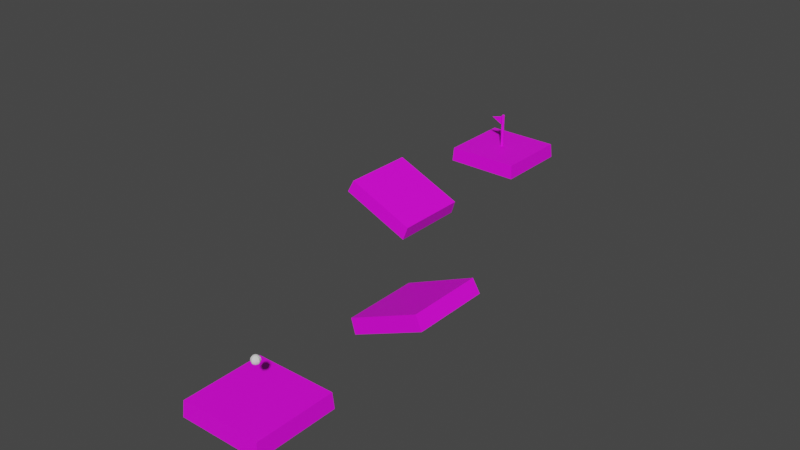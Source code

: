 # Source: level8.blend  (saved by Blender 3.6.11; exported with 4.5.12 LTS)
import bpy
from mathutils import Matrix  # noqa: F401  (used for matrix-valued properties, if any)

bpy.ops.wm.read_factory_settings(use_empty=True)
scene = bpy.context.scene
scene.name = 'Scene'

# ---- images (referenced by path relative to the original .blend; pixels are not part of the script)
import os
ASSET_DIR = os.environ.get("B2B_ASSET_DIR", "")  # directory of the original .blend (textures are referenced by path, not embedded)
HERE = os.path.dirname(os.path.abspath(__file__))  # packed textures are extracted next to this script under _unpacked/

def load_image(name, relpath, width, height, colorspace="sRGB"):
    """Load a texture the original file referenced (path relative to the .blend, or extracted next to this script)."""
    p = next((c for c in (os.path.join(HERE, relpath), os.path.join(ASSET_DIR, relpath)) if relpath and os.path.exists(c)), "")
    if p:
        img = bpy.data.images.load(p, check_existing=True)
        img.name = name
    else:  # same state as the original file: an image datablock whose file is absent (Cycles renders it pink)
        img = bpy.data.images.new(name, width, height)
        img.source = "FILE"
        img.filepath = "//" + (relpath or name)
    img.colorspace_settings.name = colorspace
    return img
img_color_pallette_png_004 = load_image('color-pallette.png.004', 'color-pallette.png', 1024, 1024, 'sRGB')
img_color_pallette_png_005 = load_image('color-pallette.png.005', 'color-pallette.png', 1024, 1024, 'sRGB')
img_color_pallette_png_006 = load_image('color-pallette.png.006', 'color-pallette.png', 1024, 1024, 'sRGB')
img_color_pallette_png_008 = load_image('color-pallette.png.008', 'color-pallette.png', 1024, 1024, 'sRGB')

# ---- materials (node trees are filled in below, after node groups)
mat_material_005 = bpy.data.materials.new('Material.005')
mat_material_005.alpha_threshold = 0.0
mat_material_005.use_transparent_shadow = False
mat_material_005.roughness = 0.5
mat_material_005.line_color = (0.0, 0.0, 0.0, 1.0)
mat_material_007 = bpy.data.materials.new('Material.007')
mat_material_007.alpha_threshold = 0.0
mat_material_007.use_transparent_shadow = False
mat_material_007.roughness = 0.5
mat_material_007.line_color = (0.0, 0.0, 0.0, 1.0)
mat_material_008 = bpy.data.materials.new('Material.008')
mat_material_008.alpha_threshold = 0.0
mat_material_008.use_transparent_shadow = False
mat_material_008.roughness = 0.5
mat_material_008.line_color = (0.0, 0.0, 0.0, 1.0)
mat_material_011 = bpy.data.materials.new('Material.011')
mat_material_011.alpha_threshold = 0.0
mat_material_011.use_transparent_shadow = False
mat_material_011.roughness = 0.5
mat_material_011.line_color = (0.0, 0.0, 0.0, 1.0)

# ---- material node trees
mat_material_005.use_nodes = True; mat_material_005.node_tree.nodes.clear()
_N = mat_material_005.node_tree.nodes; _L = mat_material_005.node_tree.links
n0 = _N.new('ShaderNodeOutputMaterial'); n0.name = 'Material Output'; n0.location = (300, 300)
n1 = _N.new('ShaderNodeBsdfPrincipled'); n1.name = 'Principled BSDF'; n1.location = (10, 300)
n1.distribution = 'GGX'
n1.subsurface_method = 'RANDOM_WALK_SKIN'
n1.inputs[3].default_value = 1.45
n1.inputs[27].default_value = (0.0, 0.0, 0.0, 1.0)
n1.inputs[28].default_value = 1.0
n2 = _N.new('ShaderNodeTexImage'); n2.name = 'Image Texture'; n2.location = (-383, 258)
n2.image = img_color_pallette_png_004
n2.interpolation = 'Closest'
_L.new(n1.outputs[0], n0.inputs[0])
_L.new(n2.outputs[0], n1.inputs[0])
n0.is_active_output = True
mat_material_007.use_nodes = True; mat_material_007.node_tree.nodes.clear()
_N = mat_material_007.node_tree.nodes; _L = mat_material_007.node_tree.links
n0 = _N.new('ShaderNodeOutputMaterial'); n0.name = 'Material Output'; n0.location = (300, 300)
n1 = _N.new('ShaderNodeBsdfPrincipled'); n1.name = 'Principled BSDF'; n1.location = (10, 300)
n1.distribution = 'GGX'
n1.subsurface_method = 'RANDOM_WALK_SKIN'
n1.inputs[3].default_value = 1.45
n1.inputs[27].default_value = (0.0, 0.0, 0.0, 1.0)
n1.inputs[28].default_value = 1.0
n2 = _N.new('ShaderNodeTexImage'); n2.name = 'Image Texture'; n2.location = (-383, 258)
n2.image = img_color_pallette_png_005
n2.interpolation = 'Closest'
_L.new(n1.outputs[0], n0.inputs[0])
_L.new(n2.outputs[0], n1.inputs[0])
n0.is_active_output = True
mat_material_008.use_nodes = True; mat_material_008.node_tree.nodes.clear()
_N = mat_material_008.node_tree.nodes; _L = mat_material_008.node_tree.links
n0 = _N.new('ShaderNodeOutputMaterial'); n0.name = 'Material Output'; n0.location = (300, 300)
n1 = _N.new('ShaderNodeBsdfPrincipled'); n1.name = 'Principled BSDF'; n1.location = (10, 300)
n1.distribution = 'GGX'
n1.subsurface_method = 'RANDOM_WALK_SKIN'
n1.inputs[3].default_value = 1.45
n1.inputs[27].default_value = (0.0, 0.0, 0.0, 1.0)
n1.inputs[28].default_value = 1.0
n2 = _N.new('ShaderNodeTexImage'); n2.name = 'Image Texture'; n2.location = (-383, 258)
n2.image = img_color_pallette_png_006
n2.interpolation = 'Closest'
_L.new(n1.outputs[0], n0.inputs[0])
_L.new(n2.outputs[0], n1.inputs[0])
n0.is_active_output = True
mat_material_011.use_nodes = True; mat_material_011.node_tree.nodes.clear()
_N = mat_material_011.node_tree.nodes; _L = mat_material_011.node_tree.links
n0 = _N.new('ShaderNodeOutputMaterial'); n0.name = 'Material Output'; n0.location = (300, 300)
n1 = _N.new('ShaderNodeBsdfPrincipled'); n1.name = 'Principled BSDF'; n1.location = (10, 300)
n1.distribution = 'GGX'
n1.subsurface_method = 'RANDOM_WALK_SKIN'
n1.inputs[3].default_value = 1.45
n1.inputs[27].default_value = (0.0, 0.0, 0.0, 1.0)
n1.inputs[28].default_value = 1.0
n2 = _N.new('ShaderNodeTexImage'); n2.name = 'Image Texture'; n2.location = (-383, 258)
n2.image = img_color_pallette_png_008
n2.interpolation = 'Closest'
_L.new(n1.outputs[0], n0.inputs[0])
_L.new(n2.outputs[0], n1.inputs[0])
n0.is_active_output = True

# ---- world
world_world = bpy.data.worlds.new('World'); scene.world = world_world
world_world.use_nodes = True; world_world.node_tree.nodes.clear()
_N = world_world.node_tree.nodes; _L = world_world.node_tree.links
n0 = _N.new('ShaderNodeOutputWorld'); n0.name = 'World Output'; n0.location = (300, 300)
n1 = _N.new('ShaderNodeBackground'); n1.name = 'Background'; n1.location = (10, 300)
n1.inputs[0].default_value = (0.05088, 0.05088, 0.05088, 1.0)
_L.new(n1.outputs[0], n0.inputs[0])
n0.is_active_output = True
world_world.color = (0.05088, 0.05088, 0.05088)
world_world.use_sun_shadow = False
world_world.sun_shadow_jitter_overblur = 0.0

# ---- meshes
me_sphere = bpy.data.meshes.new('Sphere')
me_sphere.from_pydata([(0.07847, 0.07847, 0.2679), (0.145, 0.145, 0.2051), (0.1895, 0.1895, 0.111), (0.2051, 0.2051, 0.0), (0.1895, 0.1895, -0.111), (0.145, 0.145, -0.2051), (0.07847, 0.07847, -0.2679), (0.111, 0.0, 0.2679), (0.2051, 0.0, 0.2051), (0.2679, 0.0, 0.111), (0.29, 0.0, 0.0), (0.2679, 0.0, -0.111), (0.2051, 0.0, -0.2051), (0.111, 0.0, -0.2679), (0.07847, -0.07847, 0.2679), (0.145, -0.145, 0.2051), (0.1895, -0.1895, 0.111), (0.2051, -0.2051, 0.0), (0.1895, -0.1895, -0.111), (0.145, -0.145, -0.2051), (0.07847, -0.07847, -0.2679), (0.0, -0.111, 0.2679), (0.0, -0.2051, 0.2051), (0.0, -0.2679, 0.111), (0.0, -0.29, 0.0), (0.0, -0.2679, -0.111), (0.0, -0.2051, -0.2051), (0.0, -0.111, -0.2679), (-0.07847, -0.07847, 0.2679), (-0.145, -0.145, 0.2051), (-0.1895, -0.1895, 0.111), (-0.2051, -0.2051, 0.0), (-0.1895, -0.1895, -0.111), (-0.145, -0.145, -0.2051), (-0.07847, -0.07847, -0.2679), (-0.111, 0.0, 0.2679), (-0.2051, 0.0, 0.2051), (-0.2679, 0.0, 0.111), (-0.29, 0.0, 0.0), (-0.2679, 0.0, -0.111), (-0.2051, 0.0, -0.2051), (-0.111, 0.0, -0.2679), (-0.07847, 0.07847, 0.2679), (-0.145, 0.145, 0.2051), (-0.1895, 0.1895, 0.111), (-0.2051, 0.2051, 0.0), (-0.1895, 0.1895, -0.111), (-0.145, 0.145, -0.2051), (-0.07847, 0.07847, -0.2679), (0.0, 0.0, -0.29), (0.0, 0.0, 0.29), (0.0, 0.111, 0.2679), (0.0, 0.2051, 0.2051), (0.0, 0.2679, 0.111), (0.0, 0.29, 0.0), (0.0, 0.2679, -0.111), (0.0, 0.2051, -0.2051), (0.0, 0.111, -0.2679)], [], [(53, 52, 1, 2), (51, 50, 0), (49, 57, 6), (56, 55, 4, 5), (54, 53, 2, 3), (52, 51, 0, 1), (57, 56, 5, 6), (55, 54, 3, 4), (5, 4, 11, 12), (3, 2, 9, 10), (1, 0, 7, 8), (6, 5, 12, 13), (4, 3, 10, 11), (2, 1, 8, 9), (0, 50, 7), (49, 6, 13), (13, 12, 19, 20), (11, 10, 17, 18), (9, 8, 15, 16), (7, 50, 14), (49, 13, 20), (12, 11, 18, 19), (10, 9, 16, 17), (8, 7, 14, 15), (18, 17, 24, 25), (16, 15, 22, 23), (14, 50, 21), (49, 20, 27), (19, 18, 25, 26), (17, 16, 23, 24), (15, 14, 21, 22), (20, 19, 26, 27), (49, 27, 34), (26, 25, 32, 33), (24, 23, 30, 31), (22, 21, 28, 29), (27, 26, 33, 34), (25, 24, 31, 32), (23, 22, 29, 30), (21, 50, 28), (31, 30, 37, 38), (29, 28, 35, 36), (34, 33, 40, 41), (32, 31, 38, 39), (30, 29, 36, 37), (28, 50, 35), (49, 34, 41), (33, 32, 39, 40), (41, 40, 47, 48), (39, 38, 45, 46), (37, 36, 43, 44), (35, 50, 42), (49, 41, 48), (40, 39, 46, 47), (38, 37, 44, 45), (36, 35, 42, 43), (44, 43, 52, 53), (42, 50, 51), (49, 48, 57), (47, 46, 55, 56), (45, 44, 53, 54), (43, 42, 51, 52), (48, 47, 56, 57), (46, 45, 54, 55)])
_uv = me_sphere.uv_layers.new(name='UVMap')
_uv.uv.foreach_set('vector', [0.75, 0.625, 0.75, 0.75, 0.625, 0.75, 0.625, 0.625, 0.75, 0.875, 0.6875, 1.0, 0.625, 0.875, 0.6875, 0.0, 0.75, 0.125, 0.625, 0.125, 0.75, 0.25, 0.75, 0.375, 0.625, 0.375, 0.625, 0.25, 0.75, 0.5, 0.75, 0.625, 0.625, 0.625, 0.625, 0.5, 0.75, 0.75, 0.75, 0.875, 0.625, 0.875, 0.625, 0.75, 0.75, 0.125, 0.75, 0.25, 0.625, 0.25, 0.625, 0.125, 0.75, 0.375, 0.75, 0.5, 0.625, 0.5, 0.625, 0.375, 0.625, 0.25, 0.625, 0.375, 0.5, 0.375, 0.5, 0.25, 0.625, 0.5, 0.625, 0.625, 0.5, 0.625, 0.5, 0.5, 0.625, 0.75, 0.625, 0.875, 0.5, 0.875, 0.5, 0.75, 0.625, 0.125, 0.625, 0.25, 0.5, 0.25, 0.5, 0.125, 0.625, 0.375, 0.625, 0.5, 0.5, 0.5, 0.5, 0.375, 0.625, 0.625, 0.625, 0.75, 0.5, 0.75, 0.5, 0.625, 0.625, 0.875, 0.5625, 1.0, 0.5, 0.875, 0.5625, 0.0, 0.625, 0.125, 0.5, 0.125, 0.5, 0.125, 0.5, 0.25, 0.375, 0.25, 0.375, 0.125, 0.5, 0.375, 0.5, 0.5, 0.375, 0.5, 0.375, 0.375, 0.5, 0.625, 0.5, 0.75, 0.375, 0.75, 0.375, 0.625, 0.5, 0.875, 0.4375, 1.0, 0.375, 0.875, 0.4375, 0.0, 0.5, 0.125, 0.375, 0.125, 0.5, 0.25, 0.5, 0.375, 0.375, 0.375, 0.375, 0.25, 0.5, 0.5, 0.5, 0.625, 0.375, 0.625, 0.375, 0.5, 0.5, 0.75, 0.5, 0.875, 0.375, 0.875, 0.375, 0.75, 0.375, 0.375, 0.375, 0.5, 0.25, 0.5, 0.25, 0.375, 0.375, 0.625, 0.375, 0.75, 0.25, 0.75, 0.25, 0.625, 0.375, 0.875, 0.3125, 1.0, 0.25, 0.875, 0.3125, 0.0, 0.375, 0.125, 0.25, 0.125, 0.375, 0.25, 0.375, 0.375, 0.25, 0.375, 0.25, 0.25, 0.375, 0.5, 0.375, 0.625, 0.25, 0.625, 0.25, 0.5, 0.375, 0.75, 0.375, 0.875, 0.25, 0.875, 0.25, 0.75, 0.375, 0.125, 0.375, 0.25, 0.25, 0.25, 0.25, 0.125, 0.1875, 0.0, 0.25, 0.125, 0.125, 0.125, 0.25, 0.25, 0.25, 0.375, 0.125, 0.375, 0.125, 0.25, 0.25, 0.5, 0.25, 0.625, 0.125, 0.625, 0.125, 0.5, 0.25, 0.75, 0.25, 0.875, 0.125, 0.875, 0.125, 0.75, 0.25, 0.125, 0.25, 0.25, 0.125, 0.25, 0.125, 0.125, 0.25, 0.375, 0.25, 0.5, 0.125, 0.5, 0.125, 0.375, 0.25, 0.625, 0.25, 0.75, 0.125, 0.75, 0.125, 0.625, 0.25, 0.875, 0.1875, 1.0, 0.125, 0.875, 0.125, 0.5, 0.125, 0.625, 0.0, 0.625, 0.0, 0.5, 0.125, 0.75, 0.125, 0.875, 0.0, 0.875, 0.0, 0.75, 0.125, 0.125, 0.125, 0.25, 0.0, 0.25, 0.0, 0.125, 0.125, 0.375, 0.125, 0.5, 0.0, 0.5, 0.0, 0.375, 0.125, 0.625, 0.125, 0.75, 0.0, 0.75, 0.0, 0.625, 0.125, 0.875, 0.0625, 1.0, 0.0, 0.875, 0.0625, 0.0, 0.125, 0.125, 0.0, 0.125, 0.125, 0.25, 0.125, 0.375, 0.0, 0.375, 0.0, 0.25, 1.0, 0.125, 1.0, 0.25, 0.875, 0.25, 0.875, 0.125, 1.0, 0.375, 1.0, 0.5, 0.875, 0.5, 0.875, 0.375, 1.0, 0.625, 1.0, 0.75, 0.875, 0.75, 0.875, 0.625, 1.0, 0.875, 0.9375, 1.0, 0.875, 0.875, 0.9375, 0.0, 1.0, 0.125, 0.875, 0.125, 1.0, 0.25, 1.0, 0.375, 0.875, 0.375, 0.875, 0.25, 1.0, 0.5, 1.0, 0.625, 0.875, 0.625, 0.875, 0.5, 1.0, 0.75, 1.0, 0.875, 0.875, 0.875, 0.875, 0.75, 0.875, 0.625, 0.875, 0.75, 0.75, 0.75, 0.75, 0.625, 0.875, 0.875, 0.8125, 1.0, 0.75, 0.875, 0.8125, 0.0, 0.875, 0.125, 0.75, 0.125, 0.875, 0.25, 0.875, 0.375, 0.75, 0.375, 0.75, 0.25, 0.875, 0.5, 0.875, 0.625, 0.75, 0.625, 0.75, 0.5, 0.875, 0.75, 0.875, 0.875, 0.75, 0.875, 0.75, 0.75, 0.875, 0.125, 0.875, 0.25, 0.75, 0.25, 0.75, 0.125, 0.875, 0.375, 0.875, 0.5, 0.75, 0.5, 0.75, 0.375])
me_sphere.update()
me_cylinder_001 = bpy.data.meshes.new('Cylinder.001')
me_cylinder_001.from_pydata([(-0.01674, 1.412, -1.0), (-0.09643, 1.413, -0.07785), (0.9801, 0.9992, -1.0), (0.9599, 1.021, -0.0831), (1.393, 0.002354, -1.0), (1.445, 0.03292, -0.09645), (0.9801, -0.9945, -1.0), (1.073, -0.9732, -0.09859), (-0.01674, -1.407, -1.0), (0.06232, -1.408, -0.09228), (-1.014, -0.9945, -1.0), (-0.9943, -1.016, -0.09645), (-1.427, 0.002354, -1.0), (-1.478, -0.02822, -0.09405), (-1.014, 0.9992, -1.0), (-1.106, 0.9779, -0.08196), (0.1321, 4.686, -0.9913), (1.045, 4.596, -0.9913), (1.923, 4.329, -0.9913), (2.732, 3.897, -0.9913), (3.441, 3.315, -0.9913), (4.023, 2.606, -0.9913), (4.455, 1.797, -0.9913), (4.721, 0.9193, -0.9913), (4.811, 0.006402, -0.9913), (4.721, -0.9065, -0.9913), (4.455, -1.784, -0.9913), (4.023, -2.593, -0.9913), (3.441, -3.302, -0.9913), (2.732, -3.884, -0.9913), (1.923, -4.317, -0.9913), (1.045, -4.583, -0.9913), (0.1321, -4.673, -0.9913), (-0.7808, -4.583, -0.9913), (-1.659, -4.317, -0.9913), (-2.468, -3.884, -0.9913), (-3.177, -3.302, -0.9913), (-3.759, -2.593, -0.9913), (-4.191, -1.784, -0.9913), (-4.457, -0.9065, -0.9913), (-4.547, 0.006402, -0.9913), (-4.457, 0.9193, -0.9913), (-4.191, 1.797, -0.9913), (-3.759, 2.606, -0.9913), (-3.177, 3.315, -0.9913), (-2.468, 3.897, -0.9913), (-1.659, 4.329, -0.9913), (-0.7808, 4.596, -0.9913), (0.1781, 0.2032, -0.3993), (-12.95, 0.6839, -0.2148), (0.9622, -0.1375, -0.1056), (-11.4, 0.00806, 0.7587)], [], [(0, 1, 3, 2), (2, 3, 5, 4), (4, 5, 7, 6), (6, 7, 9, 8), (8, 9, 11, 10), (10, 11, 13, 12), (3, 1, 15, 13, 11, 9, 7, 5), (12, 13, 15, 14), (14, 15, 1, 0), (0, 2, 4, 6, 8, 10, 12, 14), (17, 16, 47, 46, 45, 44, 43, 42, 41, 40, 39, 38, 37, 36, 35, 34, 33, 32, 31, 30, 29, 28, 27, 26, 25, 24, 23, 22, 21, 20, 19, 18), (48, 49, 50)])
_uv = me_cylinder_001.uv_layers.new(name='UVMap')
_uv.uv.foreach_set('vector', [0.9028, 0.5789, 0.9028, 0.6242, 0.8914, 0.6242, 0.8914, 0.5789, 0.8914, 0.5789, 0.8914, 0.6242, 0.8801, 0.6242, 0.8801, 0.5789, 0.8801, 0.5789, 0.8801, 0.6242, 0.8688, 0.6242, 0.8688, 0.5789, 0.8688, 0.5789, 0.8688, 0.6242, 0.8574, 0.6242, 0.8574, 0.5789, 0.8574, 0.5789, 0.8574, 0.6242, 0.8461, 0.6242, 0.8461, 0.5789, 0.8461, 0.5789, 0.8461, 0.6242, 0.8348, 0.6242, 0.8348, 0.5789, 0.9307, 0.6943, 0.8867, 0.7125, 0.8428, 0.6943, 0.8246, 0.6504, 0.8428, 0.6064, 0.8867, 0.5882, 0.9307, 0.6064, 0.9489, 0.6504, 0.8348, 0.5789, 0.8348, 0.6242, 0.8234, 0.6242, 0.8234, 0.5789, 0.8234, 0.5789, 0.8234, 0.6242, 0.8121, 0.6242, 0.8121, 0.5789, 0.75, 0.49, 0.9197, 0.4197, 0.99, 0.25, 0.9197, 0.08029, 0.75, 0.01, 0.5803, 0.08029, 0.51, 0.25, 0.5803, 0.4197, 0.8584, 0.03577, 0.875, 0.03413, 0.8917, 0.03577, 0.9077, 0.04063, 0.9225, 0.04853, 0.9355, 0.05916, 0.9461, 0.07211, 0.954, 0.08688, 0.9588, 0.1029, 0.9605, 0.1196, 0.9588, 0.1362, 0.954, 0.1523, 0.9461, 0.1671, 0.9355, 0.18, 0.9225, 0.1906, 0.9077, 0.1985, 0.8917, 0.2034, 0.875, 0.205, 0.8584, 0.2034, 0.8423, 0.1985, 0.8276, 0.1906, 0.8146, 0.18, 0.804, 0.1671, 0.7961, 0.1523, 0.7912, 0.1362, 0.7896, 0.1196, 0.7912, 0.1029, 0.7961, 0.08688, 0.804, 0.07211, 0.8146, 0.05916, 0.8276, 0.04853, 0.8423, 0.04063, 0.824, 0.3564, 0.9192, 0.4516, 0.824, 0.4516])
me_cylinder_001.materials.append(mat_material_005)
me_cylinder_001.update()
me_cube_001 = bpy.data.meshes.new('Cube.001')
me_cube_001.from_pydata([(1.0, 1.0, -1.0), (1.0, -1.0, -1.0), (-1.0, 1.0, -1.0), (-1.0, -1.0, -1.0), (0.9748, -0.9748, 0.8993), (-0.9748, -0.9748, 0.8993), (0.9748, 0.9748, 0.8993), (-0.9748, 0.9748, 0.8993), (0.0, -0.9748, 0.8993), (0.9748, 0.0, 0.8993), (-0.9748, 0.0, 0.8993), (0.0, 0.9748, 0.8993), (-0.4874, -0.9748, 0.8993), (0.9748, -0.4874, 0.8993), (-0.9748, 0.4874, 0.8993), (0.4874, 0.9748, 0.8993), (0.4874, -0.9748, 0.8993), (0.9748, 0.4874, 0.8993), (-0.9748, -0.4874, 0.8993), (-0.4874, 0.9748, 0.8993)], [], [(1, 4, 16, 8, 12, 5, 3), (3, 5, 18, 10, 14, 7, 2), (0, 6, 17, 9, 13, 4, 1), (2, 7, 19, 11, 15, 6, 0), (2, 0, 1, 3), (12, 8, 16, 4, 13, 9, 17, 6, 15, 11, 19, 7, 14, 10, 18, 5)])
_uv = me_cube_001.uv_layers.new(name='UVMap')
_uv.uv.foreach_set('vector', [0.8088, 0.3379, 0.9061, 0.3379, 0.9061, 0.3623, 0.9061, 0.3866, 0.9061, 0.4109, 0.9061, 0.4352, 0.8088, 0.4352, 0.819, 0.2852, 0.9032, 0.2852, 0.9032, 0.3063, 0.9032, 0.3273, 0.9032, 0.3484, 0.9032, 0.3694, 0.819, 0.3694, 0.8001, 0.3523, 0.8927, 0.3523, 0.8927, 0.3755, 0.8927, 0.3987, 0.8927, 0.4218, 0.8927, 0.445, 0.8001, 0.445, 0.819, 0.3694, 0.9032, 0.3694, 0.9032, 0.3905, 0.9032, 0.4115, 0.9032, 0.4326, 0.9032, 0.4536, 0.819, 0.4536, 0.819, 0.3694, 0.819, 0.4536, 0.8001, 0.445, 0.8088, 0.4352, 0.9474, 0.4403, 0.9474, 0.416, 0.9474, 0.3916, 0.9474, 0.3673, 0.934, 0.4512, 0.934, 0.428, 0.934, 0.4049, 0.934, 0.3817, 0.9445, 0.4619, 0.9445, 0.4409, 0.9445, 0.4198, 0.9445, 0.3988, 0.9445, 0.3777, 0.9445, 0.3567, 0.9445, 0.3356, 0.9445, 0.3146])
me_cube_001.materials.append(mat_material_007)
me_cube_001.use_mirror_vertex_groups = False
me_cube_001.update()
me_cube_002 = bpy.data.meshes.new('Cube.002')
me_cube_002.from_pydata([(1.0, 1.0, -1.0), (1.0, -1.0, -1.0), (-1.0, 1.0, -1.0), (-1.0, -1.0, -1.0), (0.9748, -0.9748, 0.8993), (-0.9748, -0.9748, 0.8993), (0.9748, 0.9748, 0.8993), (-0.9748, 0.9748, 0.8993), (0.0, -0.9748, 0.8993), (0.9748, 0.0, 0.8993), (-0.9748, 0.0, 0.8993), (0.0, 0.9748, 0.8993), (0.0, 0.0, 0.8993), (-0.4874, -0.9748, 0.8993), (0.9748, -0.4874, 0.8993), (-0.9748, 0.4874, 0.8993), (0.4874, 0.9748, 0.8993), (0.4874, -0.9748, 0.8993), (0.9748, 0.4874, 0.8993), (-0.9748, -0.4874, 0.8993), (-0.4874, 0.9748, 0.8993), (-0.4874, 0.0, 0.8993), (0.4874, 0.0, 0.8993), (0.0, -0.4874, 0.8993), (0.0, 0.4874, 0.8993), (0.4874, 0.4874, 0.8993), (0.4874, -0.4874, 0.8993), (-0.4874, -0.4874, 0.8993), (-0.4874, 0.4874, 0.8993)], [], [(1, 4, 17, 8, 13, 5, 3), (3, 5, 19, 10, 15, 7, 2), (0, 6, 18, 9, 14, 4, 1), (2, 7, 20, 11, 16, 6, 0), (28, 20, 7, 15), (27, 21, 10, 19), (26, 22, 12, 23), (25, 16, 11, 24), (22, 25, 24, 12), (9, 18, 25, 22), (18, 6, 16, 25), (17, 26, 23, 8), (4, 14, 26, 17), (14, 9, 22, 26), (13, 27, 19, 5), (8, 23, 27, 13), (23, 12, 21, 27), (21, 28, 15, 10), (12, 24, 28, 21), (24, 11, 20, 28), (2, 0, 1, 3)])
_uv = me_cube_002.uv_layers.new(name='UVMap')
_uv.uv.foreach_set('vector', [0.5793, 0.5938, 0.6766, 0.5938, 0.6766, 0.6181, 0.6766, 0.6425, 0.6766, 0.6668, 0.6766, 0.6911, 0.5793, 0.6911, 0.5896, 0.5411, 0.6737, 0.5411, 0.6737, 0.5621, 0.6737, 0.5832, 0.6737, 0.6042, 0.6737, 0.6253, 0.5896, 0.6253, 0.5706, 0.6082, 0.6632, 0.6082, 0.6632, 0.6314, 0.6632, 0.6545, 0.6632, 0.6777, 0.6632, 0.7009, 0.5706, 0.7009, 0.5896, 0.6253, 0.6737, 0.6253, 0.6737, 0.6463, 0.6737, 0.6674, 0.6737, 0.6884, 0.6737, 0.7095, 0.5896, 0.7095, 0.8606, 0.8571, 0.8606, 0.8671, 0.8632, 0.8713, 0.8632, 0.8503, 0.5801, 0.8359, 0.5801, 0.8459, 0.5827, 0.828, 0.5827, 0.807, 0.5748, 0.8936, 0.5748, 0.8815, 0.5774, 0.8637, 0.5774, 0.8648, 0.8553, 0.8707, 0.8553, 0.8585, 0.858, 0.8628, 0.858, 0.8639, 0.5748, 0.8815, 0.5748, 0.8694, 0.5774, 0.8626, 0.5774, 0.8637, 0.5722, 0.8994, 0.5722, 0.8762, 0.5748, 0.8694, 0.5748, 0.8815, 0.8527, 0.8774, 0.8527, 0.8543, 0.8553, 0.8585, 0.8553, 0.8707, 0.5748, 0.9058, 0.5748, 0.8936, 0.5774, 0.8648, 0.5774, 0.8658, 0.5722, 0.9457, 0.5722, 0.9225, 0.5748, 0.8936, 0.5748, 0.9058, 0.5722, 0.9225, 0.5722, 0.8994, 0.5748, 0.8815, 0.5748, 0.8936, 0.5801, 0.8259, 0.5801, 0.8359, 0.5827, 0.807, 0.5827, 0.7859, 0.5774, 0.8658, 0.5774, 0.8648, 0.5801, 0.8359, 0.5801, 0.8259, 0.5774, 0.8648, 0.5774, 0.8637, 0.5801, 0.8459, 0.5801, 0.8359, 0.5801, 0.8459, 0.5801, 0.8559, 0.5827, 0.8491, 0.5827, 0.828, 0.5774, 0.8637, 0.5774, 0.8626, 0.5801, 0.8559, 0.5801, 0.8459, 0.858, 0.8639, 0.858, 0.8628, 0.8606, 0.8671, 0.8606, 0.8571, 0.5896, 0.6253, 0.5896, 0.7095, 0.5706, 0.7009, 0.5793, 0.6911])
me_cube_002.materials.append(mat_material_008)
me_cube_002.use_mirror_vertex_groups = False
me_cube_002.update()
me_cube_006 = bpy.data.meshes.new('Cube.006')
me_cube_006.from_pydata([(1.0, 1.0, -1.0), (1.0, -1.0, -1.0), (-1.0, 1.0, -1.0), (-1.0, -1.0, -1.0), (0.9748, -0.9748, 0.8993), (-0.9748, -0.9748, 0.8993), (0.9748, 0.9748, 0.8993), (-0.9748, 0.9748, 0.8993), (0.0, -0.9748, 0.8993), (0.9748, 0.0, 0.8993), (-0.9748, 0.0, 0.8993), (0.0, 0.9748, 0.8993), (-0.4874, -0.9748, 0.8993), (0.9748, -0.4874, 0.8993), (-0.9748, 0.4874, 0.8993), (0.4874, 0.9748, 0.8993), (0.4874, -0.9748, 0.8993), (0.9748, 0.4874, 0.8993), (-0.9748, -0.4874, 0.8993), (-0.4874, 0.9748, 0.8993)], [], [(1, 4, 16, 8, 12, 5, 3), (3, 5, 18, 10, 14, 7, 2), (0, 6, 17, 9, 13, 4, 1), (2, 7, 19, 11, 15, 6, 0), (2, 0, 1, 3), (12, 8, 16, 4, 13, 9, 17, 6, 15, 11, 19, 7, 14, 10, 18, 5)])
_uv = me_cube_006.uv_layers.new(name='UVMap')
_uv.uv.foreach_set('vector', [0.5793, 0.5938, 0.6766, 0.5938, 0.6766, 0.6181, 0.6766, 0.6425, 0.6766, 0.6668, 0.6766, 0.6911, 0.5793, 0.6911, 0.5896, 0.5411, 0.6737, 0.5411, 0.6737, 0.5621, 0.6737, 0.5832, 0.6737, 0.6042, 0.6737, 0.6253, 0.5896, 0.6253, 0.5706, 0.6082, 0.6632, 0.6082, 0.6632, 0.6314, 0.6632, 0.6545, 0.6632, 0.6777, 0.6632, 0.7009, 0.5706, 0.7009, 0.5896, 0.6253, 0.6737, 0.6253, 0.6737, 0.6463, 0.6737, 0.6674, 0.6737, 0.6884, 0.6737, 0.7095, 0.5896, 0.7095, 0.5896, 0.6253, 0.5896, 0.7095, 0.5706, 0.7009, 0.5793, 0.6911, 0.6446, 0.9227, 0.6446, 0.8984, 0.6446, 0.8741, 0.6446, 0.8497, 0.6312, 0.9336, 0.6312, 0.9105, 0.6312, 0.8873, 0.6312, 0.8641, 0.6418, 0.9443, 0.6418, 0.9233, 0.6418, 0.9022, 0.6418, 0.8812, 0.6418, 0.8601, 0.6418, 0.8391, 0.6418, 0.818, 0.6418, 0.797])
me_cube_006.materials.append(mat_material_011)
me_cube_006.use_mirror_vertex_groups = False
me_cube_006.update()
me_cube_004 = bpy.data.meshes.new('Cube.004')
me_cube_004.from_pydata([(1.0, 1.0, -1.0), (1.0, -1.0, -1.0), (-1.0, 1.0, -1.0), (-1.0, -1.0, -1.0), (0.9748, -0.9748, 0.8993), (-0.9748, -0.9748, 0.8993), (0.9748, 0.9748, 0.8993), (-0.9748, 0.9748, 0.8993), (0.0, -0.9748, 0.8993), (0.9748, 0.0, 0.8993), (-0.9748, 0.0, 0.8993), (0.0, 0.9748, 0.8993), (-0.4874, -0.9748, 0.8993), (0.9748, -0.4874, 0.8993), (-0.9748, 0.4874, 0.8993), (0.4874, 0.9748, 0.8993), (0.4874, -0.9748, 0.8993), (0.9748, 0.4874, 0.8993), (-0.9748, -0.4874, 0.8993), (-0.4874, 0.9748, 0.8993)], [], [(1, 4, 16, 8, 12, 5, 3), (3, 5, 18, 10, 14, 7, 2), (0, 6, 17, 9, 13, 4, 1), (2, 7, 19, 11, 15, 6, 0), (2, 0, 1, 3), (12, 8, 16, 4, 13, 9, 17, 6, 15, 11, 19, 7, 14, 10, 18, 5)])
_uv = me_cube_004.uv_layers.new(name='UVMap')
_uv.uv.foreach_set('vector', [0.8088, 0.3379, 0.9061, 0.3379, 0.9061, 0.3623, 0.9061, 0.3866, 0.9061, 0.4109, 0.9061, 0.4352, 0.8088, 0.4352, 0.819, 0.2852, 0.9032, 0.2852, 0.9032, 0.3063, 0.9032, 0.3273, 0.9032, 0.3484, 0.9032, 0.3694, 0.819, 0.3694, 0.8001, 0.3523, 0.8927, 0.3523, 0.8927, 0.3755, 0.8927, 0.3987, 0.8927, 0.4218, 0.8927, 0.445, 0.8001, 0.445, 0.819, 0.3694, 0.9032, 0.3694, 0.9032, 0.3905, 0.9032, 0.4115, 0.9032, 0.4326, 0.9032, 0.4536, 0.819, 0.4536, 0.819, 0.3694, 0.819, 0.4536, 0.8001, 0.445, 0.8088, 0.4352, 0.9474, 0.4403, 0.9474, 0.416, 0.9474, 0.3916, 0.9474, 0.3673, 0.934, 0.4512, 0.934, 0.428, 0.934, 0.4049, 0.934, 0.3817, 0.9445, 0.4619, 0.9445, 0.4409, 0.9445, 0.4198, 0.9445, 0.3988, 0.9445, 0.3777, 0.9445, 0.3567, 0.9445, 0.3356, 0.9445, 0.3146])
me_cube_004.materials.append(mat_material_007)
me_cube_004.use_mirror_vertex_groups = False
me_cube_004.update()

# ---- objects
ob_ball = bpy.data.objects.new('ball', me_sphere)
ob_flag = bpy.data.objects.new('flag', me_cylinder_001)
ob_bouncepad = bpy.data.objects.new('bouncepad', me_cube_001)
ob_basic_moveable_001 = bpy.data.objects.new('basic-moveable.001', me_cube_002)
ob_basic_fixed_001 = bpy.data.objects.new('basic-fixed.001', me_cube_006)
ob_bouncepad_001 = bpy.data.objects.new('bouncepad.001', me_cube_004)

# ---- transforms, parenting, visibility, modifiers, constraints
ob_ball.location = (0.0, 0.0, 1.0)
ob_ball.scale = (0.3525, 0.3525, 0.3525)
ob_flag.location = (-3.392, 12.68, 1.176)
ob_flag.scale = (0.02845, 0.02845, 1.0)
ob_bouncepad.location = (0.0, 4.618, 0.0)
ob_bouncepad.rotation_euler = (0.0, -0.4173, 0.0)
ob_bouncepad.scale = (1.0, 1.0, 0.2)
ob_bouncepad.lock_rotations_4d = False
ob_bouncepad.empty_display_type = 'ARROWS'
ob_bouncepad.lineart.crease_threshold = 0.0
ob_basic_moveable_001.location = (0.0, 0.0, 0.0)
ob_basic_moveable_001.scale = (1.0, 1.0, 0.2)
ob_basic_moveable_001.lock_rotations_4d = False
ob_basic_moveable_001.empty_display_type = 'ARROWS'
ob_basic_moveable_001.lineart.crease_threshold = 0.0
ob_basic_fixed_001.location = (-3.355, 12.67, 0.0)
ob_basic_fixed_001.scale = (1.0, 1.0, 0.2)
ob_basic_fixed_001.lock_rotations_4d = False
ob_basic_fixed_001.empty_display_type = 'ARROWS'
ob_basic_fixed_001.lineart.crease_threshold = 0.0
ob_bouncepad_001.location = (-3.679, 8.652, -0.01074)
ob_bouncepad_001.rotation_euler = (1.034e-08, 0.4057, -4.555e-08)
ob_bouncepad_001.scale = (1.0, 1.0, 0.2)
ob_bouncepad_001.lock_rotations_4d = False
ob_bouncepad_001.empty_display_type = 'ARROWS'
ob_bouncepad_001.lineart.crease_threshold = 0.0

# ---- collection membership
scene.collection.objects.link(ob_ball)
scene.collection.objects.link(ob_flag)
scene.collection.objects.link(ob_bouncepad)
scene.collection.objects.link(ob_basic_moveable_001)
scene.collection.objects.link(ob_basic_fixed_001)
scene.collection.objects.link(ob_bouncepad_001)

# ---- scene / render settings (as saved in the file)
scene.frame_start = 1; scene.frame_end = 250; scene.frame_set(21)
scene.render.engine = 'BLENDER_EEVEE_NEXT'
scene.cycles.sampling_pattern = 'TABULATED_SOBOL'
scene.view_settings.view_transform = 'Filmic'
bpy.context.view_layer.update()

# ---- added for rendering (the .blend has no active camera and no usable light): camera, sun
cam_auto = bpy.data.cameras.new('AutoCamera')
cam_auto.lens = 50.0
cam_auto.sensor_width = 36.0
cam_auto.clip_end = 1000.0
ob_auto_camera = bpy.data.objects.new('AutoCamera', cam_auto)
scene.collection.objects.link(ob_auto_camera)
ob_auto_camera.location = (12.8976, -11.3504, 12.4615)
ob_auto_camera.rotation_euler = (1.09748, -7.21219e-08, 0.694738)
scene.camera = ob_auto_camera
light_auto_sun = bpy.data.lights.new('AutoSun', 'SUN')
light_auto_sun.energy = 3.0
light_auto_sun.angle = 0.0523599
ob_auto_sun = bpy.data.objects.new('AutoSun', light_auto_sun)
scene.collection.objects.link(ob_auto_sun)
ob_auto_sun.rotation_euler = (0.872665, 0.174533, 0.523599)
bpy.context.view_layer.update()
